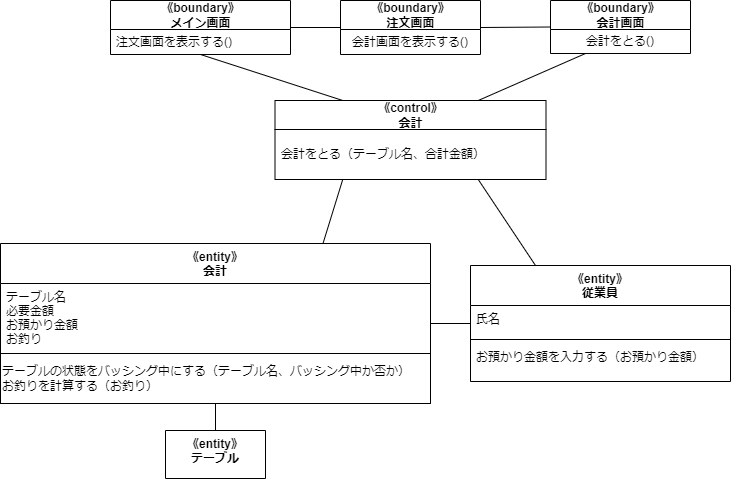

The diagram above was exported from draw.io. Its source (the exported page's mxGraphModel, read from the mxfile embedded in the PNG):
<mxGraphModel dx="1286" dy="549" grid="1" gridSize="10" guides="1" tooltips="1" connect="1" arrows="1" fold="1" page="1" pageScale="1" pageWidth="827" pageHeight="1169" math="0" shadow="0">
  <root>
    <mxCell id="0" />
    <mxCell id="1" parent="0" />
    <mxCell id="2" style="edgeStyle=none;html=1;exitX=1;exitY=0.5;exitDx=0;exitDy=0;entryX=0;entryY=0.5;entryDx=0;entryDy=0;endArrow=none;endFill=0;" parent="1" source="3" target="6" edge="1">
      <mxGeometry relative="1" as="geometry" />
    </mxCell>
    <mxCell id="3" value="《boundary》&lt;br&gt;メイン画面" style="swimlane;fontStyle=1;align=center;verticalAlign=middle;childLayout=stackLayout;horizontal=1;startSize=29;horizontalStack=0;resizeParent=1;resizeParentMax=0;resizeLast=0;collapsible=0;marginBottom=0;html=1;" parent="1" vertex="1">
      <mxGeometry x="90" y="570" width="180" height="54" as="geometry" />
    </mxCell>
    <mxCell id="4" value="注文画面を表示する()" style="text;html=1;strokeColor=none;fillColor=none;align=left;verticalAlign=middle;spacingLeft=4;spacingRight=4;overflow=hidden;rotatable=0;points=[[0,0.5],[1,0.5]];portConstraint=eastwest;" parent="3" vertex="1">
      <mxGeometry y="29" width="180" height="25" as="geometry" />
    </mxCell>
    <mxCell id="22" style="edgeStyle=none;html=1;exitX=1;exitY=0.5;exitDx=0;exitDy=0;entryX=0;entryY=0.5;entryDx=0;entryDy=0;endArrow=none;endFill=0;" parent="1" source="6" target="20" edge="1">
      <mxGeometry relative="1" as="geometry" />
    </mxCell>
    <mxCell id="6" value="《boundary》&lt;br&gt;注文画面" style="swimlane;fontStyle=1;align=center;verticalAlign=middle;childLayout=stackLayout;horizontal=1;startSize=29;horizontalStack=0;resizeParent=1;resizeParentMax=0;resizeLast=0;collapsible=0;marginBottom=0;html=1;" parent="1" vertex="1">
      <mxGeometry x="320" y="570" width="140" height="54" as="geometry" />
    </mxCell>
    <mxCell id="7" value="会計画面を表示する()" style="text;html=1;strokeColor=none;fillColor=none;align=center;verticalAlign=middle;spacingLeft=4;spacingRight=4;overflow=hidden;rotatable=0;points=[[0,0.5],[1,0.5]];portConstraint=eastwest;" parent="6" vertex="1">
      <mxGeometry y="29" width="140" height="25" as="geometry" />
    </mxCell>
    <mxCell id="8" style="edgeStyle=none;html=1;exitX=0.25;exitY=0;exitDx=0;exitDy=0;entryX=0.5;entryY=1;entryDx=0;entryDy=0;endArrow=none;endFill=0;" parent="1" source="9" target="3" edge="1">
      <mxGeometry relative="1" as="geometry" />
    </mxCell>
    <mxCell id="23" style="edgeStyle=none;html=1;exitX=0.75;exitY=0;exitDx=0;exitDy=0;entryX=0.25;entryY=1;entryDx=0;entryDy=0;endArrow=none;endFill=0;" parent="1" source="9" target="20" edge="1">
      <mxGeometry relative="1" as="geometry" />
    </mxCell>
    <mxCell id="9" value="《control》&lt;br&gt;会計" style="swimlane;fontStyle=1;align=center;verticalAlign=middle;childLayout=stackLayout;horizontal=1;startSize=29;horizontalStack=0;resizeParent=1;resizeParentMax=0;resizeLast=0;collapsible=0;marginBottom=0;html=1;" parent="1" vertex="1">
      <mxGeometry x="254.5" y="670" width="271" height="79" as="geometry" />
    </mxCell>
    <mxCell id="10" value="会計をとる（テーブル名、合計金額）" style="text;html=1;strokeColor=none;fillColor=none;align=left;verticalAlign=middle;spacingLeft=4;spacingRight=4;overflow=hidden;rotatable=0;points=[[0,0.5],[1,0.5]];portConstraint=eastwest;" parent="9" vertex="1">
      <mxGeometry y="29" width="271" height="50" as="geometry" />
    </mxCell>
    <mxCell id="11" style="edgeStyle=none;html=1;exitX=0.75;exitY=0;exitDx=0;exitDy=0;entryX=0.25;entryY=1;entryDx=0;entryDy=0;endArrow=none;endFill=0;" parent="1" source="12" target="9" edge="1">
      <mxGeometry relative="1" as="geometry" />
    </mxCell>
    <mxCell id="12" value="《entity》&#10;会計" style="swimlane;fontStyle=1;align=center;verticalAlign=top;childLayout=stackLayout;horizontal=1;startSize=40;horizontalStack=0;resizeParent=1;resizeParentMax=0;resizeLast=0;collapsible=1;marginBottom=0;" parent="1" vertex="1">
      <mxGeometry x="-20" y="813" width="430" height="160" as="geometry" />
    </mxCell>
    <mxCell id="13" value="テーブル名&#10;必要金額&#10;お預かり金額&#10;お釣り" style="text;strokeColor=none;fillColor=none;align=left;verticalAlign=top;spacingLeft=4;spacingRight=4;overflow=hidden;rotatable=0;points=[[0,0.5],[1,0.5]];portConstraint=eastwest;" parent="12" vertex="1">
      <mxGeometry y="40" width="430" height="70" as="geometry" />
    </mxCell>
    <mxCell id="25" value="" style="swimlane;startSize=0;" parent="12" vertex="1">
      <mxGeometry y="110" width="430" height="50" as="geometry" />
    </mxCell>
    <mxCell id="26" value="テーブルの状態をバッシング中にする（テーブル名、バッシング中か否か）&lt;br&gt;お釣りを計算する（お釣り）" style="text;html=1;align=left;verticalAlign=middle;resizable=0;points=[];autosize=1;strokeColor=none;fillColor=none;" parent="25" vertex="1">
      <mxGeometry y="5" width="430" height="40" as="geometry" />
    </mxCell>
    <mxCell id="14" style="edgeStyle=none;html=1;exitX=0;exitY=0.5;exitDx=0;exitDy=0;entryX=1;entryY=0.5;entryDx=0;entryDy=0;endArrow=none;endFill=0;" parent="1" source="16" target="12" edge="1">
      <mxGeometry relative="1" as="geometry" />
    </mxCell>
    <mxCell id="15" style="edgeStyle=none;html=1;exitX=0.25;exitY=0;exitDx=0;exitDy=0;entryX=0.75;entryY=1;entryDx=0;entryDy=0;endArrow=none;endFill=0;" parent="1" source="16" target="9" edge="1">
      <mxGeometry relative="1" as="geometry" />
    </mxCell>
    <mxCell id="16" value="《entity》&#10;従業員" style="swimlane;fontStyle=1;align=center;verticalAlign=top;childLayout=stackLayout;horizontal=1;startSize=40;horizontalStack=0;resizeParent=1;resizeParentMax=0;resizeLast=0;collapsible=1;marginBottom=0;" parent="1" vertex="1">
      <mxGeometry x="450" y="835" width="260" height="116" as="geometry" />
    </mxCell>
    <mxCell id="17" value="氏名" style="text;strokeColor=none;fillColor=none;align=left;verticalAlign=top;spacingLeft=4;spacingRight=4;overflow=hidden;rotatable=0;points=[[0,0.5],[1,0.5]];portConstraint=eastwest;" parent="16" vertex="1">
      <mxGeometry y="40" width="260" height="30" as="geometry" />
    </mxCell>
    <mxCell id="18" value="" style="line;strokeWidth=1;fillColor=none;align=left;verticalAlign=middle;spacingTop=-1;spacingLeft=3;spacingRight=3;rotatable=0;labelPosition=right;points=[];portConstraint=eastwest;strokeColor=inherit;" parent="16" vertex="1">
      <mxGeometry y="70" width="260" height="8" as="geometry" />
    </mxCell>
    <mxCell id="19" value="お預かり金額を入力する（お預かり金額）" style="text;strokeColor=none;fillColor=none;align=left;verticalAlign=top;spacingLeft=4;spacingRight=4;overflow=hidden;rotatable=0;points=[[0,0.5],[1,0.5]];portConstraint=eastwest;" parent="16" vertex="1">
      <mxGeometry y="78" width="260" height="38" as="geometry" />
    </mxCell>
    <mxCell id="20" value="《boundary》&lt;br&gt;会計画面" style="swimlane;fontStyle=1;align=center;verticalAlign=middle;childLayout=stackLayout;horizontal=1;startSize=29;horizontalStack=0;resizeParent=1;resizeParentMax=0;resizeLast=0;collapsible=0;marginBottom=0;html=1;" parent="1" vertex="1">
      <mxGeometry x="530" y="570" width="140" height="53" as="geometry" />
    </mxCell>
    <mxCell id="21" value="会計をとる()" style="text;html=1;strokeColor=none;fillColor=none;align=center;verticalAlign=middle;spacingLeft=4;spacingRight=4;overflow=hidden;rotatable=0;points=[[0,0.5],[1,0.5]];portConstraint=eastwest;" parent="20" vertex="1">
      <mxGeometry y="29" width="140" height="24" as="geometry" />
    </mxCell>
    <mxCell id="31" style="edgeStyle=none;html=1;exitX=0.5;exitY=0;exitDx=0;exitDy=0;entryX=0.5;entryY=1;entryDx=0;entryDy=0;endArrow=none;endFill=0;" parent="1" source="27" target="12" edge="1">
      <mxGeometry relative="1" as="geometry" />
    </mxCell>
    <mxCell id="27" value="《entity》&#10;テーブル" style="swimlane;fontStyle=1;align=center;verticalAlign=top;childLayout=stackLayout;horizontal=1;startSize=48;horizontalStack=0;resizeParent=1;resizeParentMax=0;resizeLast=0;collapsible=1;marginBottom=0;" parent="1" vertex="1">
      <mxGeometry x="145" y="1000" width="100" height="48" as="geometry" />
    </mxCell>
  </root>
</mxGraphModel>